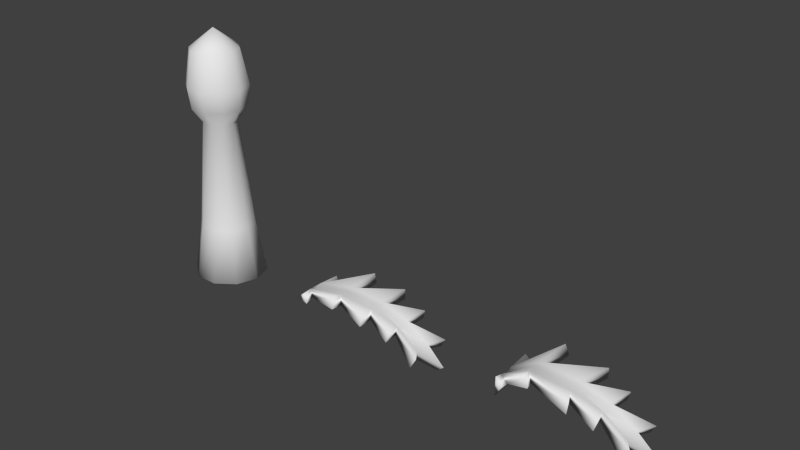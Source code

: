 # Source: palm2.blend  (saved by Blender 2.73.0; exported with 4.5.12 LTS)
import bpy
from mathutils import Matrix  # noqa: F401  (used for matrix-valued properties, if any)

bpy.ops.wm.read_factory_settings(use_empty=True)
scene = bpy.context.scene
scene.name = 'Scene'

# ---- collections
col_collection_1 = bpy.data.collections.new('Collection 1'); scene.collection.children.link(col_collection_1)

# ---- materials (node trees are filled in below, after node groups)
mat_material_001 = bpy.data.materials.new('Material.001')
mat_material_001.alpha_threshold = 0.0
mat_material_001.use_transparent_shadow = False
mat_material_001.roughness = 0.5

# ---- material node trees

# ---- world
world_world = bpy.data.worlds.new('World'); scene.world = world_world
world_world.color = (0.05088, 0.05088, 0.05088)
world_world.use_sun_shadow = False
world_world.sun_shadow_jitter_overblur = 0.0
world_world.cycles.sampling_method = 'MANUAL'
world_world.cycles.sample_map_resolution = 256

# ---- meshes
me_plane_010 = bpy.data.meshes.new('Plane.010')
me_plane_010.from_pydata([(-0.3452, -0.2365, 0.8017), (-0.1373, -0.3882, 0.8017), (-0.2284, -0.1526, 2.429), (-0.09242, -0.2519, 2.429), (0.07597, -0.2523, 2.429), (0.2124, -0.1536, 2.429), (-0.3538, -0.242, 2.651), (-0.1405, -0.3977, 2.651), (0.1236, -0.3982, 2.651), (0.3375, -0.2435, 2.651), (-0.3884, -0.2672, 2.958), (-0.1541, -0.4382, 2.958), (0.1358, -0.4388, 2.958), (0.3708, -0.2689, 2.958), (-0.3169, -0.2107, 3.491), (-0.1341, -0.3442, 3.491), (0.09218, -0.3447, 3.491), (0.2756, -0.212, 3.491), (-0.2801, 0.0, 2.429), (-0.2284, 0.1526, 2.429), (-0.09242, 0.2519, 2.429), (0.07597, 0.2523, 2.429), (0.2124, 0.1536, 2.429), (0.2648, 0.0, 2.429), (-0.4348, 0.0, 2.651), (-0.3538, 0.242, 2.651), (-0.1405, 0.3977, 2.651), (0.1236, 0.3982, 2.651), (0.3375, 0.2435, 2.651), (0.4197, 0.0, 2.651), (-0.4774, 2.293e-10, 2.958), (-0.3884, 0.2672, 2.958), (-0.1541, 0.4382, 2.958), (0.1358, 0.4388, 2.958), (0.3708, 0.2689, 2.958), (0.461, 2.293e-10, 2.958), (-0.3864, 2.293e-10, 3.491), (-0.3169, 0.2107, 3.491), (-0.1341, 0.3442, 3.491), (0.09218, 0.3447, 3.491), (0.2756, 0.212, 3.491), (0.346, 2.293e-10, 3.491), (-0.0202, 2.293e-10, 3.782), (0.3284, 0.238, 0.8017), (-0.4241, -3.205e-10, 0.8017), (-0.3452, 0.2365, 0.8017), (0.4085, -3.205e-10, 0.8017), (0.12, -0.3888, 0.8017), (0.3284, -0.238, 0.8017), (-0.1373, 0.3882, 0.8017), (0.12, 0.3888, 0.8017), (-0.4591, -0.3166, -0.01703), (-0.181, -0.5196, -0.01703), (0.4424, 0.3185, -0.01703), (-0.5648, -2.137e-09, -0.01703), (-0.4591, 0.3166, -0.01703), (0.5496, -2.137e-09, -0.01703), (0.1634, -0.5203, -0.01703), (0.4424, -0.3185, -0.01703), (-0.181, 0.5196, -0.01703), (0.1634, 0.5203, -0.01703)], [], [(0, 1, 3, 2), (5, 23, 29, 9), (4, 5, 9, 8), (3, 4, 8, 7), (2, 3, 7, 6), (18, 2, 6, 24), (9, 29, 35, 13), (8, 9, 13, 12), (7, 8, 12, 11), (6, 7, 11, 10), (24, 6, 10, 30), (13, 35, 41, 17), (12, 13, 17, 16), (11, 12, 16, 15), (10, 11, 15, 14), (30, 10, 14, 36), (17, 41, 42), (16, 17, 42), (15, 16, 42), (14, 15, 42), (36, 14, 42), (22, 28, 29, 23), (21, 27, 28, 22), (20, 26, 27, 21), (19, 25, 26, 20), (18, 24, 25, 19), (28, 34, 35, 29), (27, 33, 34, 28), (26, 32, 33, 27), (25, 31, 32, 26), (24, 30, 31, 25), (34, 40, 41, 35), (33, 39, 40, 34), (32, 38, 39, 33), (31, 37, 38, 32), (30, 36, 37, 31), (40, 42, 41), (39, 42, 40), (38, 42, 39), (37, 42, 38), (36, 42, 37), (48, 46, 23, 5), (47, 48, 5, 4), (1, 47, 4, 3), (44, 0, 2, 18), (43, 22, 23, 46), (50, 21, 22, 43), (49, 20, 21, 50), (45, 19, 20, 49), (44, 18, 19, 45), (43, 46, 56, 53), (52, 51, 54, 55, 59, 60, 53, 56, 58, 57), (50, 43, 53, 60), (45, 49, 59, 55), (46, 48, 58, 56), (47, 1, 52, 57), (0, 44, 54, 51), (49, 50, 60, 59), (48, 47, 57, 58), (44, 45, 55, 54), (1, 0, 51, 52)])
me_plane_010.polygons.foreach_set('use_smooth', [1, 1, 1, 1, 1, 1, 1, 1, 1, 1, 1, 1, 1, 1, 1, 1, 1, 1, 1, 1, 1, 1, 1, 1, 1, 1, 1, 1, 1, 1, 1, 1, 1, 1, 1, 1, 1, 1, 1, 1, 1, 1, 1, 1, 1, 1, 1, 1, 1, 1, 1, 0, 1, 1, 1, 1, 1, 1, 1, 1, 1])
_uv = me_plane_010.uv_layers.new(name='UVMap')
_uv.uv.foreach_set('vector', [0.1086, 0.6481, 0.1697, 0.647, 0.1184, 0.06099, 0.07248, 0.06372, 0.6108, 0.2023, 0.6686, 0.2042, 0.6742, 0.2635, 0.6051, 0.2566, 0.5521, 0.1936, 0.6108, 0.2023, 0.6051, 0.2566, 0.5421, 0.2451, 0.4943, 0.1817, 0.5521, 0.1936, 0.5421, 0.2451, 0.4816, 0.2319, 0.4374, 0.166, 0.4943, 0.1817, 0.4816, 0.2319, 0.4194, 0.2157, 0.3845, 0.1408, 0.4374, 0.166, 0.4194, 0.2157, 0.3514, 0.1916, 0.6051, 0.2566, 0.6742, 0.2635, 0.6596, 0.3519, 0.5888, 0.3292, 0.5421, 0.2451, 0.6051, 0.2566, 0.5888, 0.3292, 0.5261, 0.3121, 0.4816, 0.2319, 0.5421, 0.2451, 0.5261, 0.3121, 0.4658, 0.2994, 0.4194, 0.2157, 0.4816, 0.2319, 0.4658, 0.2994, 0.4013, 0.2897, 0.3514, 0.1916, 0.4194, 0.2157, 0.4013, 0.2897, 0.326, 0.2819, 0.5888, 0.3292, 0.6596, 0.3519, 0.5765, 0.4789, 0.5334, 0.4368, 0.5261, 0.3121, 0.5888, 0.3292, 0.5334, 0.4368, 0.4908, 0.4146, 0.4658, 0.2994, 0.5261, 0.3121, 0.4908, 0.4146, 0.4474, 0.4057, 0.4013, 0.2897, 0.4658, 0.2994, 0.4474, 0.4057, 0.4006, 0.4094, 0.326, 0.2819, 0.4013, 0.2897, 0.4006, 0.4094, 0.3486, 0.429, 0.5334, 0.4368, 0.5765, 0.4789, 0.4462, 0.518, 0.4908, 0.4146, 0.5334, 0.4368, 0.4462, 0.518, 0.4474, 0.4057, 0.4908, 0.4146, 0.4462, 0.518, 0.4006, 0.4094, 0.4474, 0.4057, 0.4462, 0.518, 0.3486, 0.429, 0.4006, 0.4094, 0.4462, 0.518, 0.6108, 0.2023, 0.6051, 0.2566, 0.6742, 0.2635, 0.6686, 0.2042, 0.5521, 0.1936, 0.5421, 0.2451, 0.6051, 0.2566, 0.6108, 0.2023, 0.4943, 0.1817, 0.4816, 0.2319, 0.5421, 0.2451, 0.5521, 0.1936, 0.4374, 0.166, 0.4194, 0.2157, 0.4816, 0.2319, 0.4943, 0.1817, 0.3845, 0.1408, 0.3514, 0.1916, 0.4194, 0.2157, 0.4374, 0.166, 0.6051, 0.2566, 0.5888, 0.3292, 0.6596, 0.3519, 0.6742, 0.2635, 0.5421, 0.2451, 0.5261, 0.3121, 0.5888, 0.3292, 0.6051, 0.2566, 0.4816, 0.2319, 0.4658, 0.2994, 0.5261, 0.3121, 0.5421, 0.2451, 0.4194, 0.2157, 0.4013, 0.2897, 0.4658, 0.2994, 0.4816, 0.2319, 0.3514, 0.1916, 0.326, 0.2819, 0.4013, 0.2897, 0.4194, 0.2157, 0.5888, 0.3292, 0.5334, 0.4368, 0.5765, 0.4789, 0.6596, 0.3519, 0.5261, 0.3121, 0.4908, 0.4146, 0.5334, 0.4368, 0.5888, 0.3292, 0.4658, 0.2994, 0.4474, 0.4057, 0.4908, 0.4146, 0.5261, 0.3121, 0.4013, 0.2897, 0.4006, 0.4094, 0.4474, 0.4057, 0.4658, 0.2994, 0.326, 0.2819, 0.3486, 0.429, 0.4006, 0.4094, 0.4013, 0.2897, 0.5334, 0.4368, 0.4462, 0.518, 0.5765, 0.4789, 0.4908, 0.4146, 0.4462, 0.518, 0.5334, 0.4368, 0.4474, 0.4057, 0.4462, 0.518, 0.4908, 0.4146, 0.4006, 0.4094, 0.4462, 0.518, 0.4474, 0.4057, 0.3486, 0.429, 0.4462, 0.518, 0.4006, 0.4094, 0.2904, 0.6272, 0.347, 0.6089, 0.2531, 0.03777, 0.2096, 0.04769, 0.2305, 0.6401, 0.2904, 0.6272, 0.2096, 0.04769, 0.1642, 0.05561, 0.1697, 0.647, 0.2305, 0.6401, 0.1642, 0.05561, 0.1184, 0.06099, 0.04969, 0.6433, 0.1086, 0.6481, 0.07248, 0.06372, 0.02838, 0.06404, 0.2904, 0.6272, 0.2096, 0.04769, 0.2531, 0.03777, 0.347, 0.6089, 0.2305, 0.6401, 0.1642, 0.05561, 0.2096, 0.04769, 0.2904, 0.6272, 0.1697, 0.647, 0.1184, 0.06099, 0.1642, 0.05561, 0.2305, 0.6401, 0.1086, 0.6481, 0.07248, 0.06372, 0.1184, 0.06099, 0.1697, 0.647, 0.04969, 0.6433, 0.02838, 0.06404, 0.07248, 0.06372, 0.1086, 0.6481, 0.2904, 0.6272, 0.347, 0.6089, 0.4123, 0.8749, 0.3413, 0.8994, 0.5702, 0.9529, 0.491, 0.8948, 0.461, 0.8044, 0.4914, 0.7142, 0.5709, 0.6564, 0.6692, 0.6564, 0.7487, 0.7142, 0.779, 0.8051, 0.7483, 0.896, 0.6685, 0.9534, 0.2305, 0.6401, 0.2904, 0.6272, 0.3413, 0.8994, 0.2662, 0.9169, 0.1086, 0.6481, 0.1697, 0.647, 0.1896, 0.9266, 0.1124, 0.9283, 0.347, 0.6089, 0.2904, 0.6272, 0.3413, 0.8994, 0.4123, 0.8749, 0.2305, 0.6401, 0.1697, 0.647, 0.1896, 0.9266, 0.2662, 0.9169, 0.1086, 0.6481, 0.04969, 0.6433, 0.03761, 0.9222, 0.1124, 0.9283, 0.1697, 0.647, 0.2305, 0.6401, 0.2662, 0.9169, 0.1896, 0.9266, 0.2904, 0.6272, 0.2305, 0.6401, 0.2662, 0.9169, 0.3413, 0.8994, 0.04969, 0.6433, 0.1086, 0.6481, 0.1124, 0.9283, 0.03761, 0.9222, 0.1697, 0.647, 0.1086, 0.6481, 0.1124, 0.9283, 0.1896, 0.9266])
me_plane_010.materials.append(mat_material_001)
me_plane_010.use_remesh_preserve_volume = False
me_plane_010.use_remesh_preserve_attributes = False
me_plane_010.use_mirror_vertex_groups = False
me_plane_010.use_paint_bone_selection = False
me_plane_010.use_paint_mask = True
me_plane_010.update()
me_plane_002 = bpy.data.meshes.new('Plane.002')
me_plane_002.from_pydata([(0.4088, -0.111, 0.1894), (0.9808, -0.1279, 0.2783), (1.127, -0.4658, 0.4317), (0.5184, -0.3421, 0.2294), (1.524, -0.1263, 0.2589), (1.646, -0.4801, 0.3684), (1.955, -0.115, 0.1819), (2.03, -0.4001, 0.2399), (2.4, -0.3402, -0.03195), (2.275, -0.1328, -0.03327), (0.3759, -0.1009, 0.3148), (0.9808, -0.1179, 0.4556), (1.116, -0.4413, 0.6), (0.479, -0.3281, 0.374), (1.533, -0.1162, 0.4358), (1.658, -0.4556, 0.5364), (1.975, -0.1036, 0.322), (2.076, -0.3778, 0.3901), (2.48, -0.314, 0.1176), (2.342, -0.1165, 0.08481), (0.4088, 0.111, 0.1894), (0.9808, 0.1279, 0.2783), (1.127, 0.4658, 0.4317), (0.5184, 0.3421, 0.2294), (1.524, 0.1263, 0.2589), (1.646, 0.4801, 0.3684), (1.955, 0.115, 0.1819), (2.03, 0.4001, 0.2399), (2.4, 0.3402, -0.03195), (2.275, 0.1328, -0.03327), (2.588, 0.0, -0.1646), (0.3759, 0.1009, 0.3148), (0.9808, 0.1179, 0.4556), (1.116, 0.4413, 0.6), (0.479, 0.3281, 0.374), (1.533, 0.1162, 0.4358), (1.658, 0.4556, 0.5364), (1.975, 0.1036, 0.322), (2.076, 0.3778, 0.3901), (2.48, 0.314, 0.1176), (2.342, 0.1165, 0.08481), (2.7, 0.0, -0.07725), (0.9764, 0.0, 0.2832), (0.3433, 0.0, 0.1463), (1.529, 0.0, 0.2692), (1.961, 0.0, 0.1249), (-0.009708, 0.0, 0.0001081), (0.9764, 0.0, 0.4469), (0.3385, 0.0, 0.2151), (1.536, 0.0, 0.4326), (1.95, 0.0, 0.2441)], [], [(0, 46, 43), (3, 0, 10, 13), (1, 5, 15, 11), (5, 4, 14, 15), (0, 2, 12, 10), (2, 1, 11, 12), (8, 9, 19, 18), (19, 16, 18), (7, 6, 16, 17), (44, 45, 6, 4), (0, 43, 42, 1), (42, 44, 4, 1), (9, 30, 41, 19), (12, 11, 10), (6, 8, 18, 16), (15, 14, 11), (49, 14, 16, 50), (2, 0, 1), (47, 11, 14, 49), (10, 11, 47, 48), (46, 3, 13), (10, 48, 46), (3, 46, 0), (13, 10, 46), (4, 7, 17, 14), (50, 16, 19, 41), (7, 4, 6), (9, 8, 6), (45, 30, 9, 6), (5, 1, 4), (17, 16, 14), (20, 43, 46), (23, 34, 31, 20), (21, 32, 36, 25), (25, 36, 35, 24), (20, 31, 33, 22), (22, 33, 32, 21), (28, 39, 40, 29), (40, 39, 37), (27, 38, 37, 26), (44, 24, 26, 45), (20, 21, 42, 43), (42, 21, 24, 44), (29, 40, 41, 30), (33, 31, 32), (26, 37, 39, 28), (36, 32, 35), (49, 50, 37, 35), (22, 21, 20), (47, 49, 35, 32), (31, 48, 47, 32), (46, 34, 23), (31, 46, 48), (23, 20, 46), (34, 46, 31), (24, 35, 38, 27), (50, 41, 40, 37), (27, 26, 24), (29, 26, 28), (45, 26, 29, 30), (25, 24, 21), (38, 35, 37)])
me_plane_002.polygons.foreach_set('use_smooth', [True] * 62)
_uv = me_plane_002.uv_layers.new(name='UVMap')
_uv.uv.foreach_set('vector', [0.635, 0.5302, 0.4766, 0.5297, 0.5881, 0.5064, 0.6332, 0.5881, 0.635, 0.5302, 0.6652, 0.5519, 0.654, 0.6236, 0.782, 0.3403, 0.8351, 0.1776, 0.8619, 0.164, 0.8122, 0.3351, 0.8351, 0.1776, 0.7601, 0.163, 0.7791, 0.1428, 0.8619, 0.164, 0.635, 0.5302, 0.8443, 0.3976, 0.8825, 0.405, 0.6652, 0.5519, 0.8443, 0.3976, 0.782, 0.3403, 0.8122, 0.3351, 0.8825, 0.405, 0.5066, 0.04141, 0.5122, 0.08501, 0.4874, 0.07407, 0.4889, 0.01501, 0.9516, 0.2311, 0.9366, 0.3566, 0.8921, 0.1937, 0.6972, 0.03848, 0.6359, 0.06923, 0.6383, 0.03742, 0.7075, 0.01293, 0.7267, 0.1812, 0.6131, 0.1091, 0.6359, 0.06923, 0.7601, 0.163, 0.635, 0.5302, 0.5881, 0.5064, 0.75, 0.3322, 0.782, 0.3403, 0.75, 0.3322, 0.7267, 0.1812, 0.7601, 0.163, 0.782, 0.3403, 0.5122, 0.08501, 0.4426, 0.1379, 0.3962, 0.1206, 0.4874, 0.07407, 0.8358, 0.604, 0.9361, 0.6482, 0.9469, 0.8275, 0.6359, 0.06923, 0.5066, 0.04141, 0.4889, 0.01501, 0.6383, 0.03742, 0.8311, 0.4549, 0.9342, 0.4887, 0.9361, 0.6482, 0.9817, 0.4872, 0.9342, 0.4887, 0.9366, 0.3566, 0.9817, 0.3559, 0.8443, 0.3976, 0.635, 0.5302, 0.782, 0.3403, 0.9817, 0.6489, 0.9361, 0.6482, 0.9342, 0.4887, 0.9817, 0.4872, 0.9469, 0.8275, 0.9361, 0.6482, 0.9817, 0.6489, 0.9817, 0.8403, 0.4766, 0.5297, 0.6332, 0.5881, 0.654, 0.6236, 0.9469, 0.8275, 0.9817, 0.8403, 0.9817, 0.966, 0.6332, 0.5881, 0.4766, 0.5297, 0.635, 0.5302, 0.8769, 0.803, 0.9469, 0.8275, 0.9817, 0.966, 0.7601, 0.163, 0.6972, 0.03848, 0.7075, 0.01293, 0.7791, 0.1428, 0.9817, 0.3559, 0.9366, 0.3566, 0.9516, 0.2311, 0.9817, 0.1208, 0.6972, 0.03848, 0.7601, 0.163, 0.6359, 0.06923, 0.5122, 0.08501, 0.5066, 0.04141, 0.6359, 0.06923, 0.6131, 0.1091, 0.4426, 0.1379, 0.5122, 0.08501, 0.6359, 0.06923, 0.8351, 0.1776, 0.782, 0.3403, 0.7601, 0.163, 0.8529, 0.334, 0.9366, 0.3566, 0.9342, 0.4887, 0.635, 0.5302, 0.5881, 0.5064, 0.4766, 0.5297, 0.6332, 0.5881, 0.654, 0.6236, 0.6652, 0.5519, 0.635, 0.5302, 0.782, 0.3403, 0.8122, 0.3351, 0.8619, 0.164, 0.8351, 0.1776, 0.8351, 0.1776, 0.8619, 0.164, 0.7791, 0.1428, 0.7601, 0.163, 0.635, 0.5302, 0.6652, 0.5519, 0.8825, 0.405, 0.8443, 0.3976, 0.8443, 0.3976, 0.8825, 0.405, 0.8122, 0.3351, 0.782, 0.3403, 0.5066, 0.04141, 0.4889, 0.01501, 0.4874, 0.07407, 0.5122, 0.08501, 0.9516, 0.2311, 0.8921, 0.1937, 0.9366, 0.3566, 0.6972, 0.03848, 0.7075, 0.01293, 0.6383, 0.03742, 0.6359, 0.06923, 0.7267, 0.1812, 0.7601, 0.163, 0.6359, 0.06923, 0.6131, 0.1091, 0.635, 0.5302, 0.782, 0.3403, 0.75, 0.3322, 0.5881, 0.5064, 0.75, 0.3322, 0.782, 0.3403, 0.7601, 0.163, 0.7267, 0.1812, 0.5122, 0.08501, 0.4874, 0.07407, 0.3962, 0.1206, 0.4426, 0.1379, 0.8358, 0.604, 0.9469, 0.8275, 0.9361, 0.6482, 0.6359, 0.06923, 0.6383, 0.03742, 0.4889, 0.01501, 0.5066, 0.04141, 0.8311, 0.4549, 0.9361, 0.6482, 0.9342, 0.4887, 0.9817, 0.4872, 0.9817, 0.3559, 0.9366, 0.3566, 0.9342, 0.4887, 0.8443, 0.3976, 0.782, 0.3403, 0.635, 0.5302, 0.9817, 0.6489, 0.9817, 0.4872, 0.9342, 0.4887, 0.9361, 0.6482, 0.9469, 0.8275, 0.9817, 0.8403, 0.9817, 0.6489, 0.9361, 0.6482, 0.4766, 0.5297, 0.654, 0.6236, 0.6332, 0.5881, 0.9469, 0.8275, 0.9817, 0.966, 0.9817, 0.8403, 0.6332, 0.5881, 0.635, 0.5302, 0.4766, 0.5297, 0.8769, 0.803, 0.9817, 0.966, 0.9469, 0.8275, 0.7601, 0.163, 0.7791, 0.1428, 0.7075, 0.01293, 0.6972, 0.03848, 0.9817, 0.3559, 0.9817, 0.1208, 0.9516, 0.2311, 0.9366, 0.3566, 0.6972, 0.03848, 0.6359, 0.06923, 0.7601, 0.163, 0.5122, 0.08501, 0.6359, 0.06923, 0.5066, 0.04141, 0.6131, 0.1091, 0.6359, 0.06923, 0.5122, 0.08501, 0.4426, 0.1379, 0.8351, 0.1776, 0.7601, 0.163, 0.782, 0.3403, 0.8529, 0.334, 0.9342, 0.4887, 0.9366, 0.3566])
me_plane_002.materials.append(mat_material_001)
me_plane_002.use_remesh_preserve_volume = False
me_plane_002.use_remesh_preserve_attributes = False
me_plane_002.use_mirror_vertex_groups = False
me_plane_002.use_paint_bone_selection = False
me_plane_002.use_paint_mask = True
me_plane_002.update()
me_plane_013 = bpy.data.meshes.new('Plane.013')
me_plane_013.from_pydata([(0.1786, -0.111, 0.2168), (0.5336, -0.1279, 0.3904), (0.6973, -0.4658, 0.5734), (0.2518, -0.3421, 0.3241), (1.077, -0.1263, 0.3606), (1.256, -0.4801, 0.47), (1.507, -0.115, 0.2835), (1.582, -0.4001, 0.3416), (1.952, -0.3402, 0.06972), (1.828, -0.1328, 0.06839), (0.08573, -0.1009, 0.3237), (0.4924, -0.1179, 0.5628), (0.6483, -0.4413, 0.7347), (0.1435, -0.3281, 0.4276), (1.085, -0.1162, 0.5374), (1.268, -0.4556, 0.638), (1.528, -0.1036, 0.4237), (1.628, -0.3778, 0.4918), (2.033, -0.314, 0.2193), (1.895, -0.1165, 0.1865), (0.1786, 0.111, 0.2168), (0.5336, 0.1279, 0.3904), (0.6973, 0.4658, 0.5734), (0.2518, 0.3421, 0.3241), (1.077, 0.1263, 0.3606), (1.256, 0.4801, 0.47), (1.507, 0.115, 0.2835), (1.582, 0.4001, 0.3416), (1.952, 0.3402, 0.06972), (1.828, 0.1328, 0.06839), (2.141, 0.0, -0.06295), (0.08573, 0.1009, 0.3237), (0.4924, 0.1179, 0.5628), (0.6483, 0.4413, 0.7347), (0.1435, 0.3281, 0.4276), (1.085, 0.1162, 0.5374), (1.268, 0.4556, 0.638), (1.528, 0.1036, 0.4237), (1.628, 0.3778, 0.4918), (2.033, 0.314, 0.2193), (1.895, 0.1165, 0.1865), (2.253, 0.0, 0.02442), (0.5282, 0.0, 0.394), (0.1448, 0.0, 0.1461), (1.081, 0.0, 0.3708), (1.514, 0.0, 0.2265), (-0.08209, 0.0, -0.1449), (0.4901, 0.0, 0.5533), (0.07274, 0.0, 0.2624), (1.088, 0.0, 0.5342), (1.502, 0.0, 0.3457)], [], [(0, 46, 43), (3, 0, 10, 13), (1, 5, 15, 11), (5, 4, 14, 15), (0, 2, 12, 10), (2, 1, 11, 12), (8, 9, 19, 18), (19, 16, 18), (7, 6, 16, 17), (44, 45, 6, 4), (0, 43, 42, 1), (42, 44, 4, 1), (9, 30, 41, 19), (12, 11, 10), (6, 8, 18, 16), (15, 14, 11), (49, 14, 16, 50), (2, 0, 1), (47, 11, 14, 49), (10, 11, 47, 48), (46, 3, 13), (10, 48, 46), (3, 46, 0), (13, 10, 46), (4, 7, 17, 14), (50, 16, 19, 41), (7, 4, 6), (9, 8, 6), (45, 30, 9, 6), (5, 1, 4), (17, 16, 14), (20, 43, 46), (23, 34, 31, 20), (21, 32, 36, 25), (25, 36, 35, 24), (20, 31, 33, 22), (22, 33, 32, 21), (28, 39, 40, 29), (40, 39, 37), (27, 38, 37, 26), (44, 24, 26, 45), (20, 21, 42, 43), (42, 21, 24, 44), (29, 40, 41, 30), (33, 31, 32), (26, 37, 39, 28), (36, 32, 35), (49, 50, 37, 35), (22, 21, 20), (47, 49, 35, 32), (31, 48, 47, 32), (46, 34, 23), (31, 46, 48), (23, 20, 46), (34, 46, 31), (24, 35, 38, 27), (50, 41, 40, 37), (27, 26, 24), (29, 26, 28), (45, 26, 29, 30), (25, 24, 21), (38, 35, 37)])
me_plane_013.polygons.foreach_set('use_smooth', [True] * 62)
_uv = me_plane_013.uv_layers.new(name='UVMap')
_uv.uv.foreach_set('vector', [0.635, 0.5302, 0.4766, 0.5297, 0.5881, 0.5064, 0.6332, 0.5881, 0.635, 0.5302, 0.6652, 0.5519, 0.654, 0.6236, 0.782, 0.3403, 0.8351, 0.1776, 0.8619, 0.164, 0.8122, 0.3351, 0.8351, 0.1776, 0.7601, 0.163, 0.7791, 0.1428, 0.8619, 0.164, 0.635, 0.5302, 0.8443, 0.3976, 0.8825, 0.405, 0.6652, 0.5519, 0.8443, 0.3976, 0.782, 0.3403, 0.8122, 0.3351, 0.8825, 0.405, 0.5066, 0.04141, 0.5122, 0.08501, 0.4874, 0.07407, 0.4889, 0.01501, 0.9516, 0.2311, 0.9366, 0.3566, 0.8921, 0.1937, 0.6972, 0.03848, 0.6359, 0.06923, 0.6383, 0.03742, 0.7075, 0.01293, 0.7267, 0.1812, 0.6131, 0.1091, 0.6359, 0.06923, 0.7601, 0.163, 0.635, 0.5302, 0.5881, 0.5064, 0.75, 0.3322, 0.782, 0.3403, 0.75, 0.3322, 0.7267, 0.1812, 0.7601, 0.163, 0.782, 0.3403, 0.5122, 0.08501, 0.4426, 0.1379, 0.3962, 0.1206, 0.4874, 0.07407, 0.8358, 0.604, 0.9361, 0.6482, 0.9469, 0.8275, 0.6359, 0.06923, 0.5066, 0.04141, 0.4889, 0.01501, 0.6383, 0.03742, 0.8311, 0.4549, 0.9342, 0.4887, 0.9361, 0.6482, 0.9817, 0.4872, 0.9342, 0.4887, 0.9366, 0.3566, 0.9817, 0.3559, 0.8443, 0.3976, 0.635, 0.5302, 0.782, 0.3403, 0.9817, 0.6489, 0.9361, 0.6482, 0.9342, 0.4887, 0.9817, 0.4872, 0.9469, 0.8275, 0.9361, 0.6482, 0.9817, 0.6489, 0.9817, 0.8403, 0.4766, 0.5297, 0.6332, 0.5881, 0.654, 0.6236, 0.9469, 0.8275, 0.9817, 0.8403, 0.9817, 0.966, 0.6332, 0.5881, 0.4766, 0.5297, 0.635, 0.5302, 0.8769, 0.803, 0.9469, 0.8275, 0.9817, 0.966, 0.7601, 0.163, 0.6972, 0.03848, 0.7075, 0.01293, 0.7791, 0.1428, 0.9817, 0.3559, 0.9366, 0.3566, 0.9516, 0.2311, 0.9817, 0.1208, 0.6972, 0.03848, 0.7601, 0.163, 0.6359, 0.06923, 0.5122, 0.08501, 0.5066, 0.04141, 0.6359, 0.06923, 0.6131, 0.1091, 0.4426, 0.1379, 0.5122, 0.08501, 0.6359, 0.06923, 0.8351, 0.1776, 0.782, 0.3403, 0.7601, 0.163, 0.8529, 0.334, 0.9366, 0.3566, 0.9342, 0.4887, 0.635, 0.5302, 0.5881, 0.5064, 0.4766, 0.5297, 0.6332, 0.5881, 0.654, 0.6236, 0.6652, 0.5519, 0.635, 0.5302, 0.782, 0.3403, 0.8122, 0.3351, 0.8619, 0.164, 0.8351, 0.1776, 0.8351, 0.1776, 0.8619, 0.164, 0.7791, 0.1428, 0.7601, 0.163, 0.635, 0.5302, 0.6652, 0.5519, 0.8825, 0.405, 0.8443, 0.3976, 0.8443, 0.3976, 0.8825, 0.405, 0.8122, 0.3351, 0.782, 0.3403, 0.5066, 0.04141, 0.4889, 0.01501, 0.4874, 0.07407, 0.5122, 0.08501, 0.9516, 0.2311, 0.8921, 0.1937, 0.9366, 0.3566, 0.6972, 0.03848, 0.7075, 0.01293, 0.6383, 0.03742, 0.6359, 0.06923, 0.7267, 0.1812, 0.7601, 0.163, 0.6359, 0.06923, 0.6131, 0.1091, 0.635, 0.5302, 0.782, 0.3403, 0.75, 0.3322, 0.5881, 0.5064, 0.75, 0.3322, 0.782, 0.3403, 0.7601, 0.163, 0.7267, 0.1812, 0.5122, 0.08501, 0.4874, 0.07407, 0.3962, 0.1206, 0.4426, 0.1379, 0.8358, 0.604, 0.9469, 0.8275, 0.9361, 0.6482, 0.6359, 0.06923, 0.6383, 0.03742, 0.4889, 0.01501, 0.5066, 0.04141, 0.8311, 0.4549, 0.9361, 0.6482, 0.9342, 0.4887, 0.9817, 0.4872, 0.9817, 0.3559, 0.9366, 0.3566, 0.9342, 0.4887, 0.8443, 0.3976, 0.782, 0.3403, 0.635, 0.5302, 0.9817, 0.6489, 0.9817, 0.4872, 0.9342, 0.4887, 0.9361, 0.6482, 0.9469, 0.8275, 0.9817, 0.8403, 0.9817, 0.6489, 0.9361, 0.6482, 0.4766, 0.5297, 0.654, 0.6236, 0.6332, 0.5881, 0.9469, 0.8275, 0.9817, 0.966, 0.9817, 0.8403, 0.6332, 0.5881, 0.635, 0.5302, 0.4766, 0.5297, 0.8769, 0.803, 0.9817, 0.966, 0.9469, 0.8275, 0.7601, 0.163, 0.7791, 0.1428, 0.7075, 0.01293, 0.6972, 0.03848, 0.9817, 0.3559, 0.9817, 0.1208, 0.9516, 0.2311, 0.9366, 0.3566, 0.6972, 0.03848, 0.6359, 0.06923, 0.7601, 0.163, 0.5122, 0.08501, 0.6359, 0.06923, 0.5066, 0.04141, 0.6131, 0.1091, 0.6359, 0.06923, 0.5122, 0.08501, 0.4426, 0.1379, 0.8351, 0.1776, 0.7601, 0.163, 0.782, 0.3403, 0.8529, 0.334, 0.9342, 0.4887, 0.9366, 0.3566])
me_plane_013.materials.append(mat_material_001)
me_plane_013.use_remesh_preserve_volume = False
me_plane_013.use_remesh_preserve_attributes = False
me_plane_013.use_mirror_vertex_groups = False
me_plane_013.use_paint_bone_selection = False
me_plane_013.use_paint_mask = True
me_plane_013.update()

# ---- objects
ob_date_palm1_000 = bpy.data.objects.new('Date palm1.000', me_plane_010)
ob_date_palm_leaf1 = bpy.data.objects.new('Date palm leaf1', me_plane_002)
ob_date_palm_leaf2 = bpy.data.objects.new('Date palm leaf2', me_plane_013)

# ---- transforms, parenting, visibility, modifiers, constraints
ob_date_palm1_000.location = (0.0, 0.0, 0.0)
ob_date_palm1_000.lineart.crease_threshold = 0.0
ob_date_palm_leaf1.location = (1.409, 0.0, 0.0)
ob_date_palm_leaf1.lineart.crease_threshold = 0.0
ob_date_palm_leaf2.location = (5.02, 0.0, 0.0)
ob_date_palm_leaf2.lineart.crease_threshold = 0.0

# ---- collection membership
col_collection_1.objects.link(ob_date_palm1_000)
col_collection_1.objects.link(ob_date_palm_leaf1)
col_collection_1.objects.link(ob_date_palm_leaf2)

# ---- scene / render settings (as saved in the file)
scene.frame_start = 1; scene.frame_end = 250; scene.frame_set(3)
scene.render.engine = 'BLENDER_EEVEE_NEXT'
scene.render.resolution_percentage = 50
scene.render.dither_intensity = 0.0
scene.cycles.use_denoising = False
scene.cycles.samples = 10
scene.cycles.sampling_pattern = 'TABULATED_SOBOL'
scene.cycles.light_sampling_threshold = 0.0
scene.cycles.use_adaptive_sampling = False
scene.cycles.use_light_tree = False
scene.cycles.blur_glossy = 0.0
scene.cycles.pixel_filter_type = 'GAUSSIAN'
scene.cycles.sample_clamp_indirect = 0.0
scene.view_settings.view_transform = 'Standard'
bpy.context.view_layer.update()

# ---- added for rendering (the .blend has no active camera and no usable light): camera, sun
cam_auto = bpy.data.cameras.new('AutoCamera')
cam_auto.lens = 50.0
cam_auto.sensor_width = 36.0
cam_auto.clip_end = 1000.0
ob_auto_camera = bpy.data.objects.new('AutoCamera', cam_auto)
scene.collection.objects.link(ob_auto_camera)
ob_auto_camera.location = (11.5295, -9.81078, 8.34919)
ob_auto_camera.rotation_euler = (1.09748, -7.21219e-08, 0.694738)
scene.camera = ob_auto_camera
light_auto_sun = bpy.data.lights.new('AutoSun', 'SUN')
light_auto_sun.energy = 3.0
light_auto_sun.angle = 0.0523599
ob_auto_sun = bpy.data.objects.new('AutoSun', light_auto_sun)
scene.collection.objects.link(ob_auto_sun)
ob_auto_sun.rotation_euler = (0.872665, 0.174533, 0.523599)
bpy.context.view_layer.update()
